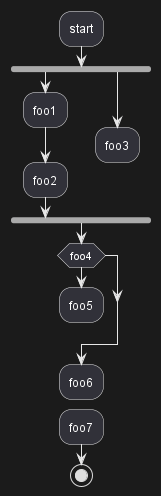

The diagram above was rendered by PlantUML. Its source (embedded in the PNG):
@startuml
 :start;
 fork
   :foo1;
   :foo2;
 fork again
   :foo3;
   detach
 endfork
 if (foo4) then
   :foo5;
   detach
 endif
 :foo6;
 detach
 :foo7;
 stop
@enduml